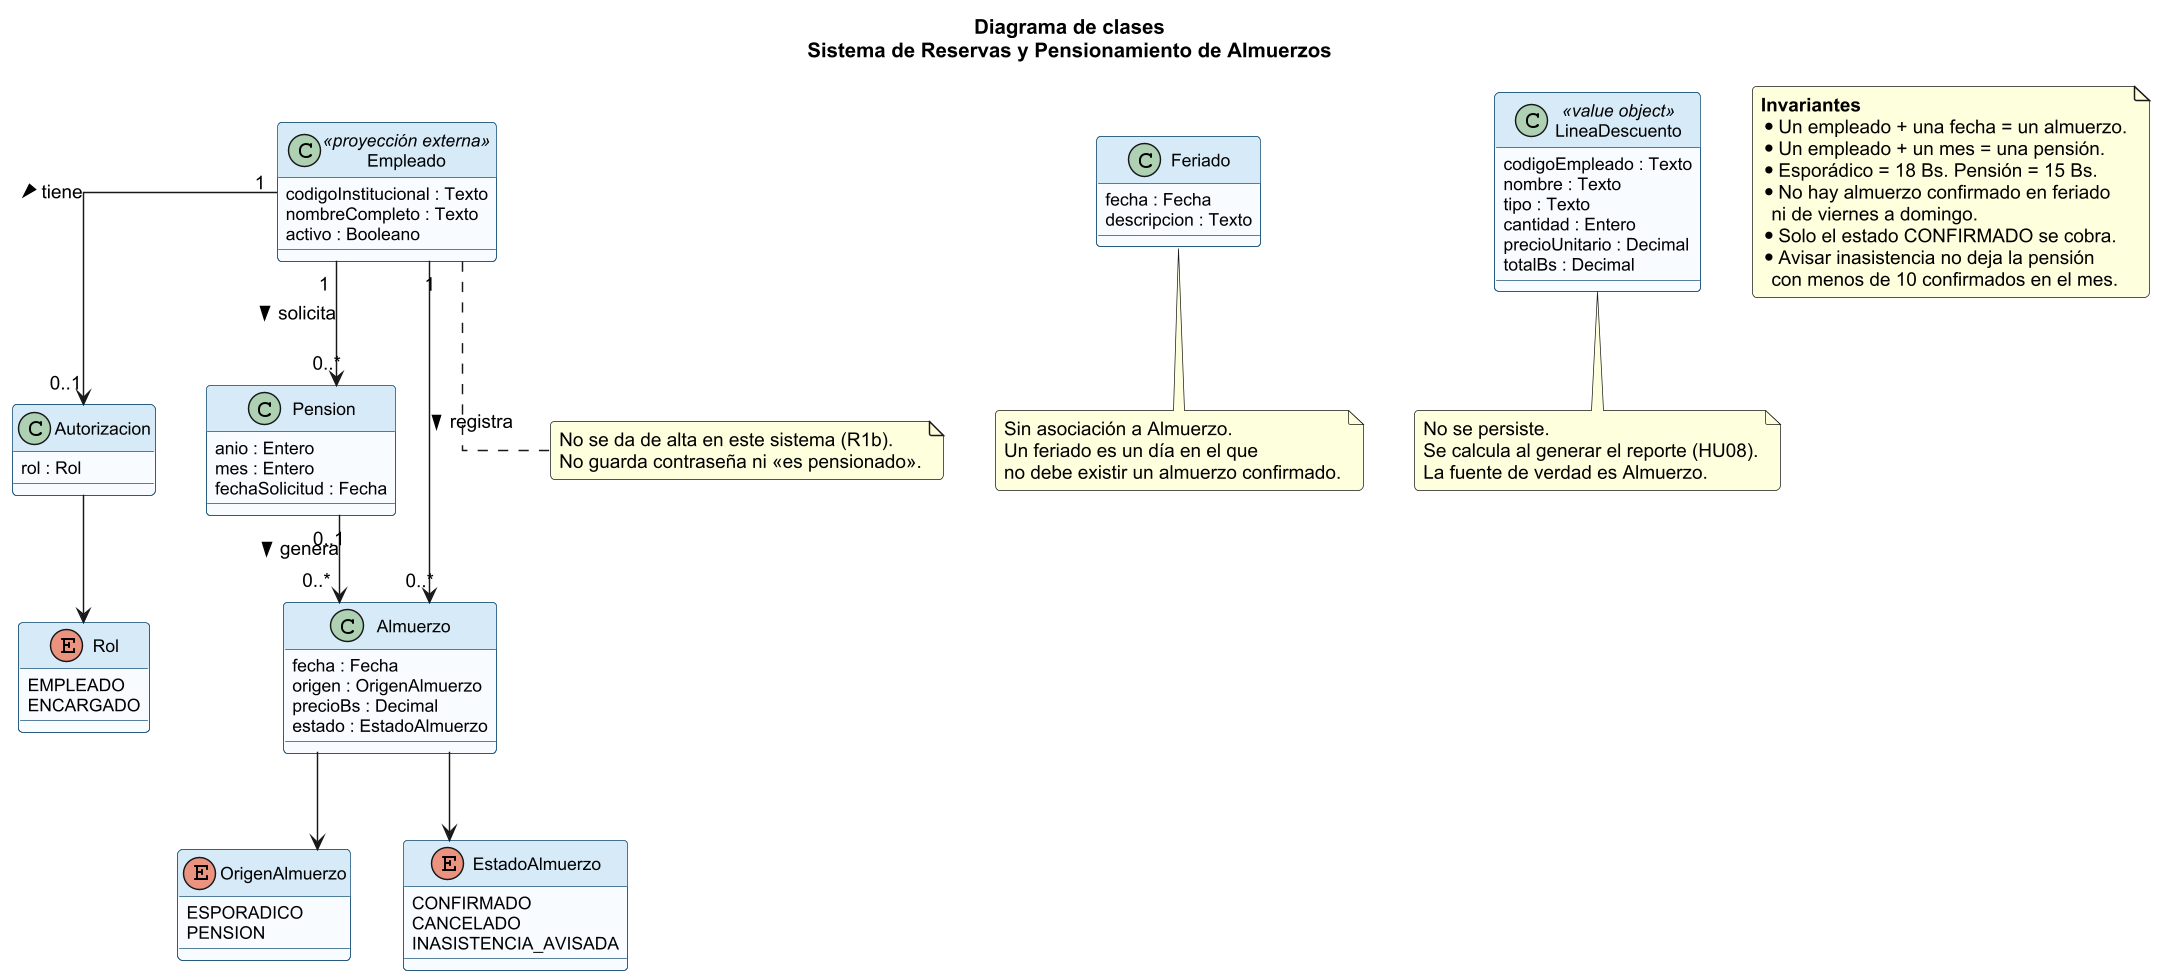

The diagram above was rendered by PlantUML. Its source (embedded in the PNG):
@startuml clases
skinparam backgroundColor white
skinparam shadowing false
skinparam defaultFontName Arial
skinparam dpi 140
skinparam classAttributeIconSize 0
skinparam roundcorner 6
skinparam linetype ortho

skinparam class {
  BackgroundColor #F8FBFF
  BorderColor #1A5276
  HeaderBackgroundColor #D6EAF8
  FontSize 13
  AttributeFontSize 12
}

title Diagrama de clases\nSistema de Reservas y Pensionamiento de Almuerzos

class Empleado <<proyección externa>> {
  codigoInstitucional : Texto
  nombreCompleto : Texto
  activo : Booleano
}

class Autorizacion {
  rol : Rol
}

enum Rol {
  EMPLEADO
  ENCARGADO
}

class Pension {
  anio : Entero
  mes : Entero
  fechaSolicitud : Fecha
}

class Almuerzo {
  fecha : Fecha
  origen : OrigenAlmuerzo
  precioBs : Decimal
  estado : EstadoAlmuerzo
}

enum OrigenAlmuerzo {
  ESPORADICO
  PENSION
}

enum EstadoAlmuerzo {
  CONFIRMADO
  CANCELADO
  INASISTENCIA_AVISADA
}

class Feriado {
  fecha : Fecha
  descripcion : Texto
}

class LineaDescuento <<value object>> {
  codigoEmpleado : Texto
  nombre : Texto
  tipo : Texto
  cantidad : Entero
  precioUnitario : Decimal
  totalBs : Decimal
}

Empleado "1" --> "0..1" Autorizacion : tiene >
Autorizacion --> Rol
Empleado "1" --> "0..*" Pension : solicita >
Empleado "1" --> "0..*" Almuerzo : registra >
Pension "0..1" --> "0..*" Almuerzo : genera >
Almuerzo --> OrigenAlmuerzo
Almuerzo --> EstadoAlmuerzo

note bottom of Empleado
  No se da de alta en este sistema (R1b).
  No guarda contraseña ni «es pensionado».
end note

note bottom of Feriado
  Sin asociación a Almuerzo.
  Un feriado es un día en el que
  no debe existir un almuerzo confirmado.
end note

note bottom of LineaDescuento
  No se persiste.
  Se calcula al generar el reporte (HU08).
  La fuente de verdad es Almuerzo.
end note

note as INV
  **Invariantes**
  * Un empleado + una fecha = un almuerzo.
  * Un empleado + un mes = una pensión.
  * Esporádico = 18 Bs. Pensión = 15 Bs.
  * No hay almuerzo confirmado en feriado
    ni de viernes a domingo.
  * Solo el estado CONFIRMADO se cobra.
  * Avisar inasistencia no deja la pensión
    con menos de 10 confirmados en el mes.
end note
@enduml